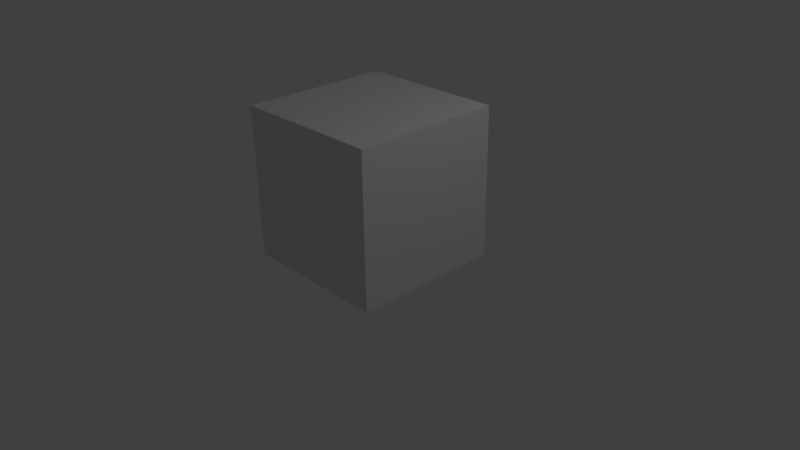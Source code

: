 # Source: enemy.blend  (saved by Blender 2.77.0; exported with 4.5.12 LTS)
import bpy
from mathutils import Matrix  # noqa: F401  (used for matrix-valued properties, if any)

bpy.ops.wm.read_factory_settings(use_empty=True)
scene = bpy.context.scene
scene.name = 'Scene'

# ---- collections
col_collection_1 = bpy.data.collections.new('Collection 1'); scene.collection.children.link(col_collection_1)

# ---- materials (node trees are filled in below, after node groups)
mat_material = bpy.data.materials.new('Material')
mat_material.alpha_threshold = 0.0
mat_material.use_transparent_shadow = False
mat_material.roughness = 0.5
mat_material.line_color = (0.0, 0.0, 0.0, 1.0)

# ---- material node trees

# ---- world
world_world = bpy.data.worlds.new('World'); scene.world = world_world
world_world.color = (0.05088, 0.05088, 0.05088)
world_world.use_sun_shadow = False
world_world.sun_shadow_jitter_overblur = 0.0
world_world.cycles.sampling_method = 'MANUAL'

# ---- cameras
cam_camera = bpy.data.cameras.new('Camera')
cam_camera.clip_end = 100.0
cam_camera.lens = 35.0
cam_camera.sensor_width = 32.0
cam_camera.sensor_height = 18.0
cam_camera.ortho_scale = 7.314
cam_camera.dof.focus_distance = 0.0
cam_camera.dof.aperture_fstop = 128.0

# ---- lights
light_lamp = bpy.data.lights.new('Lamp', 'POINT')
light_lamp.transmission_factor = 0.0
light_lamp.cutoff_distance = 30.0
light_lamp.energy = 100.0
light_lamp.shadow_buffer_clip_start = 1.001
light_lamp.shadow_soft_size = 0.1
light_lamp.shadow_maximum_resolution = 0.006
light_lamp.use_absolute_resolution = True

# ---- meshes
me_cube = bpy.data.meshes.new('Cube')
me_cube.from_pydata([(1.0, 1.0, -1.0), (1.0, -1.0, -1.0), (-1.0, -1.0, -1.0), (-1.0, 1.0, -1.0), (1.0, 1.0, 1.0), (1.0, -1.0, 1.0), (-1.0, -1.0, 1.0), (-1.0, 1.0, 1.0)], [], [(0, 1, 2, 3), (4, 7, 6, 5), (0, 4, 5, 1), (1, 5, 6, 2), (2, 6, 7, 3), (4, 0, 3, 7)])
_uv = me_cube.uv_layers.new(name='UVMap')
_uv.uv.foreach_set('vector', [0.8304, 0.9086, 0.8726, 0.9086, 0.8726, 0.9509, 0.8304, 0.9509, 0.8726, 0.8664, 0.8726, 0.9086, 0.8304, 0.9086, 0.8304, 0.8664, 0.5708, 0.975, 0.4167, 0.975, 0.4167, 0.8209, 0.5708, 0.8209, 0.8304, 0.8664, 0.8304, 0.8241, 0.8726, 0.8241, 0.8726, 0.8664, 0.9571, 0.8664, 0.9149, 0.8664, 0.9149, 0.8241, 0.9571, 0.8241, 0.8726, 0.8664, 0.9149, 0.8664, 0.9149, 0.9086, 0.8726, 0.9086])
me_cube.materials.append(mat_material)
me_cube.use_remesh_preserve_volume = False
me_cube.use_remesh_preserve_attributes = False
me_cube.use_mirror_vertex_groups = False
me_cube.update()

# ---- objects
ob_cube = bpy.data.objects.new('Cube', me_cube)
ob_lamp = bpy.data.objects.new('Lamp', light_lamp)
ob_camera = bpy.data.objects.new('Camera', cam_camera)

# ---- transforms, parenting, visibility, modifiers, constraints
ob_cube.location = (0.0, 0.0, 1.0)
ob_cube.lock_rotations_4d = False
ob_cube.empty_display_type = 'ARROWS'
ob_cube.lineart.crease_threshold = 0.0
ob_lamp.location = (4.076, 1.005, 5.904)
ob_lamp.rotation_euler = (0.6503, 0.05522, 1.866)
ob_lamp.lock_rotations_4d = False
ob_lamp.empty_display_type = 'ARROWS'
ob_lamp.color = (0.0, 0.0, 0.0, 0.0)
ob_lamp.lineart.crease_threshold = 0.0
ob_camera.location = (7.481, -6.508, 5.344)
ob_camera.rotation_euler = (1.109, 0.01082, 0.8149)
ob_camera.lock_rotations_4d = False
ob_camera.empty_display_type = 'ARROWS'
ob_camera.color = (0.0, 0.0, 0.0, 0.0)
ob_camera.display_type = 'WIRE'
ob_camera.lineart.crease_threshold = 0.0

# ---- collection membership
col_collection_1.objects.link(ob_cube)
col_collection_1.objects.link(ob_lamp)
col_collection_1.objects.link(ob_camera)

# ---- scene / render settings (as saved in the file)
scene.camera = ob_camera
scene.frame_start = 1; scene.frame_end = 250; scene.frame_set(1)
scene.render.engine = 'BLENDER_EEVEE_NEXT'
scene.render.resolution_percentage = 50
scene.render.dither_intensity = 0.0
scene.cycles.use_denoising = False
scene.cycles.samples = 128
scene.cycles.sampling_pattern = 'TABULATED_SOBOL'
scene.cycles.light_sampling_threshold = 0.0
scene.cycles.use_adaptive_sampling = False
scene.cycles.use_light_tree = False
scene.cycles.blur_glossy = 0.0
scene.cycles.sample_clamp_indirect = 0.0
scene.view_settings.view_transform = 'Standard'
bpy.context.view_layer.update()

